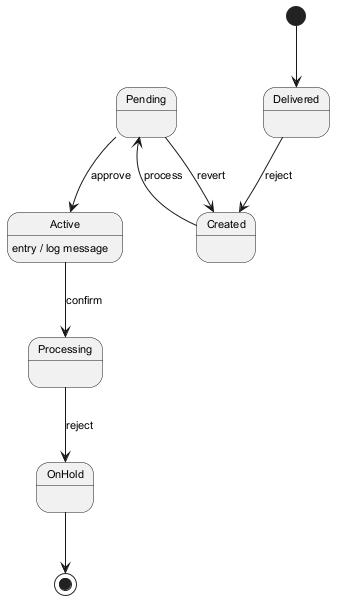

The diagram above was rendered by PlantUML. Its source (embedded in the PNG):
@startuml
skinparam backgroundColor #FFFFFF
skinparam classBackgroundColor #E8F4FA
skinparam classBorderColor #2C7DA0
skinparam defaultFontSize 11
[*] --> Delivered
Delivered --> Created : reject
Created --> Pending : process
Pending --> Active : approve
Active --> Processing : confirm
Active : entry / log message
Processing --> OnHold : reject
Pending --> Created : revert
OnHold --> [*]
@enduml